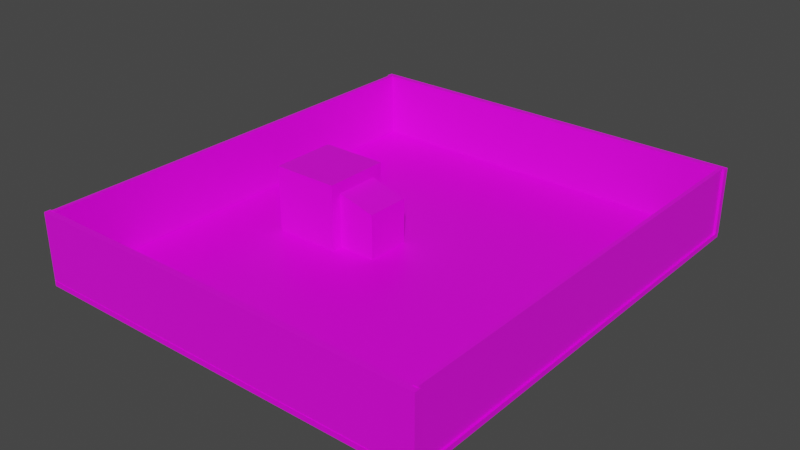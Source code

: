 # Source: scifi1.blend  (saved by Blender 2.93.20; exported with 4.5.12 LTS)
import bpy
from mathutils import Matrix  # noqa: F401  (used for matrix-valued properties, if any)

bpy.ops.wm.read_factory_settings(use_empty=True)
scene = bpy.context.scene
scene.name = 'Scene'

# ---- collections
col_collection = bpy.data.collections.new('Collection'); scene.collection.children.link(col_collection)

# ---- images (referenced by path relative to the original .blend; pixels are not part of the script)
import os
ASSET_DIR = os.environ.get("B2B_ASSET_DIR", "")  # directory of the original .blend (textures are referenced by path, not embedded)
HERE = os.path.dirname(os.path.abspath(__file__))  # packed textures are extracted next to this script under _unpacked/

def load_image(name, relpath, width, height, colorspace="sRGB"):
    """Load a texture the original file referenced (path relative to the .blend, or extracted next to this script)."""
    p = next((c for c in (os.path.join(HERE, relpath), os.path.join(ASSET_DIR, relpath)) if relpath and os.path.exists(c)), "")
    if p:
        img = bpy.data.images.load(p, check_existing=True)
        img.name = name
    else:  # same state as the original file: an image datablock whose file is absent (Cycles renders it pink)
        img = bpy.data.images.new(name, width, height)
        img.source = "FILE"
        img.filepath = "//" + (relpath or name)
    img.colorspace_settings.name = colorspace
    return img
img_metal_panel_008_basecolor_jpg = load_image('Metal_Panel_008_basecolor.jpg', 'Metal_Panel_008_basecolor.jpg', 1024, 1024, 'sRGB')
img_metal_grill_019_basecolor_jpg = load_image('Metal_Grill_019_basecolor.jpg', 'Metal_Grill_019_basecolor.jpg', 1024, 1024, 'sRGB')
img_metal_plate_sci_fi_002_basecolor_jpg = load_image('Metal_Plate_Sci-Fi_002_basecolor.jpg', 'Metal_Plate_Sci-Fi_002_basecolor.jpg', 1024, 1024, 'sRGB')

# ---- materials (node trees are filled in below, after node groups)
mat_floormat = bpy.data.materials.new('floorMat')
mat_floormat.alpha_threshold = 0.0
mat_floormat.use_transparent_shadow = False
mat_floormat.line_color = (0.0, 0.0, 0.0, 1.0)
mat_wallmat = bpy.data.materials.new('wallMat')
mat_wallmat.use_transparent_shadow = False
mat_metal = bpy.data.materials.new('metal')
mat_metal.use_transparent_shadow = False

# ---- material node trees
mat_floormat.use_nodes = True; mat_floormat.node_tree.nodes.clear()
_N = mat_floormat.node_tree.nodes; _L = mat_floormat.node_tree.links
n0 = _N.new('ShaderNodeOutputMaterial'); n0.name = 'Material Output'; n0.location = (300, 300)
n1 = _N.new('ShaderNodeBsdfPrincipled'); n1.name = 'Principled BSDF'; n1.location = (10, 300)
n1.distribution = 'GGX'
n1.subsurface_method = 'BURLEY'
n1.inputs[2].default_value = 0.4
n1.inputs[3].default_value = 1.45
n1.inputs[27].default_value = (0.0, 0.0, 0.0, 1.0)
n1.inputs[28].default_value = 1.0
n2 = _N.new('ShaderNodeTexImage'); n2.name = 'Image Texture'; n2.location = (-280, 275)
n2.image = img_metal_panel_008_basecolor_jpg
_L.new(n1.outputs[0], n0.inputs[0])
_L.new(n2.outputs[0], n1.inputs[0])
n0.is_active_output = True
mat_wallmat.use_nodes = True; mat_wallmat.node_tree.nodes.clear()
_N = mat_wallmat.node_tree.nodes; _L = mat_wallmat.node_tree.links
n0 = _N.new('ShaderNodeBsdfPrincipled'); n0.name = 'Principled BSDF'; n0.location = (10, 300)
n0.distribution = 'GGX'
n0.subsurface_method = 'BURLEY'
n0.inputs[3].default_value = 1.45
n0.inputs[27].default_value = (0.0, 0.0, 0.0, 1.0)
n0.inputs[28].default_value = 1.0
n1 = _N.new('ShaderNodeOutputMaterial'); n1.name = 'Material Output'; n1.location = (300, 300)
n2 = _N.new('ShaderNodeTexImage'); n2.name = 'Image Texture'; n2.location = (-280, 275)
n2.image = img_metal_grill_019_basecolor_jpg
_L.new(n0.outputs[0], n1.inputs[0])
_L.new(n2.outputs[0], n0.inputs[0])
n1.is_active_output = True
mat_metal.use_nodes = True; mat_metal.node_tree.nodes.clear()
_N = mat_metal.node_tree.nodes; _L = mat_metal.node_tree.links
n0 = _N.new('ShaderNodeBsdfPrincipled'); n0.name = 'Principled BSDF'; n0.location = (10, 300)
n0.distribution = 'GGX'
n0.subsurface_method = 'BURLEY'
n0.inputs[3].default_value = 1.45
n0.inputs[27].default_value = (0.0, 0.0, 0.0, 1.0)
n0.inputs[28].default_value = 1.0
n1 = _N.new('ShaderNodeOutputMaterial'); n1.name = 'Material Output'; n1.location = (300, 300)
n2 = _N.new('ShaderNodeTexImage'); n2.name = 'Image Texture'; n2.location = (-280, 275)
n2.image = img_metal_plate_sci_fi_002_basecolor_jpg
_L.new(n0.outputs[0], n1.inputs[0])
_L.new(n2.outputs[0], n0.inputs[0])
n1.is_active_output = True

# ---- world
world_world = bpy.data.worlds.new('World'); scene.world = world_world
world_world.use_nodes = True; world_world.node_tree.nodes.clear()
_N = world_world.node_tree.nodes; _L = world_world.node_tree.links
n0 = _N.new('ShaderNodeOutputWorld'); n0.name = 'World Output'; n0.location = (300, 300)
n1 = _N.new('ShaderNodeBackground'); n1.name = 'Background'; n1.location = (10, 300)
n1.inputs[0].default_value = (0.05088, 0.05088, 0.05088, 1.0)
_L.new(n1.outputs[0], n0.inputs[0])
n0.is_active_output = True
world_world.color = (0.05088, 0.05088, 0.05088)
world_world.use_sun_shadow = False
world_world.sun_shadow_jitter_overblur = 0.0

# ---- meshes
me_cube = bpy.data.meshes.new('Cube')
me_cube.from_pydata([(6.013, 6.801, -0.07569), (6.013, 6.801, 0.07569), (6.013, -6.801, -0.07569), (6.013, -6.801, 0.07569), (-6.013, 6.801, -0.07569), (-6.013, 6.801, 0.07569), (-6.013, -6.801, -0.07569), (-6.013, -6.801, 0.07569), (-6.026, -6.789, 0.0615), (-6.026, -6.789, 2.062), (-6.026, -6.603, 0.0615), (-6.026, -6.603, 2.062), (6.026, -6.789, 0.0615), (6.026, -6.789, 2.062), (6.026, -6.603, 0.0615), (6.026, -6.603, 2.062), (-6.026, 6.603, 0.0615), (-6.026, 6.603, 2.062), (-6.026, 6.789, 0.0615), (-6.026, 6.789, 2.062), (6.026, 6.603, 0.0615), (6.026, 6.603, 2.062), (6.026, 6.789, 0.0615), (6.026, 6.789, 2.062), (-5.939, -6.625, 0.07783), (-5.939, -6.625, 2.078), (-5.939, 6.625, 0.07783), (-5.939, 6.625, 2.078), (-5.819, -6.625, 0.07783), (-5.819, -6.625, 2.078), (-5.819, 6.625, 0.07783), (-5.819, 6.625, 2.078), (5.839, -6.625, 0.07783), (5.839, -6.625, 2.078), (5.839, 6.625, 0.07783), (5.839, 6.625, 2.078), (5.959, -6.625, 0.07783), (5.959, -6.625, 2.078), (5.959, 6.625, 0.07783), (5.959, 6.625, 2.078), (-3.524, -1.0, 0.06128), (-3.524, -1.0, 2.061), (-3.524, 1.0, 0.06128), (-3.524, 1.0, 2.061), (-1.524, -0.6732, 0.06747), (-1.524, -0.6732, 1.72), (-1.524, 0.6732, 0.06747), (-1.524, 0.6732, 1.72), (-1.524, 1.0, 2.061), (-1.524, 1.0, 0.06128), (-1.524, -1.0, 0.06128), (-1.524, -1.0, 2.061), (-0.4106, 0.6732, 1.414), (-0.4106, 0.6732, 0.06747), (-0.4106, -0.6732, 0.06747), (-0.4106, -0.6732, 1.414)], [], [(4, 0, 2), (2, 3, 7), (6, 7, 5), (1, 5, 7), (0, 1, 3), (4, 5, 1), (9, 10, 8), (11, 14, 10), (15, 12, 14), (13, 8, 12), (14, 8, 10), (11, 13, 15), (17, 18, 16), (19, 22, 18), (23, 20, 22), (21, 16, 20), (22, 16, 18), (19, 21, 23), (25, 26, 24), (27, 30, 26), (31, 28, 30), (29, 24, 28), (30, 24, 26), (27, 29, 31), (33, 34, 32), (35, 38, 34), (39, 36, 38), (37, 32, 36), (38, 32, 34), (35, 37, 39), (4, 2, 6), (2, 7, 6), (6, 5, 4), (1, 7, 3), (0, 3, 2), (4, 1, 0), (9, 11, 10), (11, 15, 14), (15, 13, 12), (13, 9, 8), (14, 12, 8), (11, 9, 13), (17, 19, 18), (19, 23, 22), (23, 21, 20), (21, 17, 16), (22, 20, 16), (19, 17, 21), (25, 27, 26), (27, 31, 30), (31, 29, 28), (29, 25, 24), (30, 28, 24), (27, 25, 29), (33, 35, 34), (35, 39, 38), (39, 37, 36), (37, 33, 32), (38, 36, 32), (35, 33, 37), (40, 41, 43, 42), (42, 43, 48, 49), (46, 47, 52, 53), (50, 51, 41, 40), (42, 49, 50, 40), (48, 43, 41, 51), (47, 46, 49, 48), (46, 44, 50, 49), (45, 47, 48, 51), (44, 45, 51, 50), (53, 52, 55, 54), (45, 44, 54, 55), (44, 46, 53, 54), (47, 45, 55, 52)])
me_cube.polygons.foreach_set('material_index', [0, 0, 0, 0, 0, 0, 1, 1, 1, 1, 0, 1, 1, 1, 1, 1, 0, 1, 1, 1, 1, 1, 0, 1, 1, 1, 1, 1, 0, 1, 0, 0, 0, 0, 0, 0, 1, 1, 1, 1, 0, 1, 1, 1, 1, 1, 0, 1, 1, 1, 1, 1, 0, 1, 1, 1, 1, 1, 0, 1, 2, 2, 2, 2, 0, 2, 2, 0, 2, 2, 2, 2, 0, 2])
_uv = me_cube.uv_layers.new(name='UVMap')
_uv.uv.foreach_set('vector', [-2.0, 3.0, 3.0, 3.0, 3.0, -2.0, 3.0, 3.0, 3.0, -2.0, -2.0, -2.0, -2.0, 3.0, -2.0, -2.0, 3.0, -2.0, 3.0, 3.0, -2.0, 3.0, -2.0, -2.0, 3.0, 3.0, 3.0, -2.0, -2.0, -2.0, -2.0, 3.0, -2.0, -2.0, 3.0, -2.0, -2.24, 0.8196, -2.165, 0.01232, -2.24, 0.01232, -1.934, 0.8196, 2.93, 0.01232, -1.934, 0.01232, -2.165, 0.8196, -2.24, 0.01232, -2.165, 0.01232, 2.93, 0.8196, -1.934, 0.01232, 2.93, 0.01232, 0.375, 0.5, 0.125, 0.75, 0.125, 0.5, -1.934, -2.165, 2.93, -2.24, 2.93, -2.165, 3.165, 0.8196, 3.24, 0.01232, 3.165, 0.01232, -1.934, 0.8196, 2.93, 0.01232, -1.934, 0.01232, 3.24, 0.8196, 3.165, 0.01232, 3.24, 0.01232, 2.93, 0.8196, -1.934, 0.01232, 2.93, 0.01232, 0.375, 0.5, 0.125, 0.75, 0.125, 0.5, -1.934, 3.24, 2.93, 3.165, 2.93, 3.24, -2.174, 0.8262, 3.174, 0.01891, -2.174, 0.01891, -1.899, 0.8262, -1.851, 0.01891, -1.899, 0.01891, 3.174, 0.8262, -2.174, 0.01891, 3.174, 0.01891, -1.851, 0.8262, -1.899, 0.01891, -1.851, 0.01891, 0.375, 0.5, 0.125, 0.75, 0.125, 0.5, -1.899, 3.174, -1.851, -2.174, -1.851, 3.174, -2.174, 0.8262, 3.174, 0.01891, -2.174, 0.01891, 2.855, 0.8262, 2.903, 0.01891, 2.855, 0.01891, 3.174, 0.8262, -2.174, 0.01891, 3.174, 0.01891, 2.903, 0.8262, 2.855, 0.01891, 2.903, 0.01891, 0.375, 0.5, 0.125, 0.75, 0.125, 0.5, 2.855, 3.174, 2.903, -2.174, 2.903, 3.174, -2.0, 3.0, 3.0, -2.0, -2.0, -2.0, 3.0, 3.0, -2.0, -2.0, -2.0, 3.0, -2.0, 3.0, 3.0, -2.0, 3.0, 3.0, 3.0, 3.0, -2.0, -2.0, 3.0, -2.0, 3.0, 3.0, -2.0, -2.0, -2.0, 3.0, -2.0, 3.0, 3.0, -2.0, 3.0, 3.0, -2.24, 0.8196, -2.165, 0.8196, -2.165, 0.01232, -1.934, 0.8196, 2.93, 0.8196, 2.93, 0.01232, -2.165, 0.8196, -2.24, 0.8196, -2.24, 0.01232, 2.93, 0.8196, -1.934, 0.8196, -1.934, 0.01232, 0.375, 0.5, 0.375, 0.75, 0.125, 0.75, -1.934, -2.165, -1.934, -2.24, 2.93, -2.24, 3.165, 0.8196, 3.24, 0.8196, 3.24, 0.01232, -1.934, 0.8196, 2.93, 0.8196, 2.93, 0.01232, 3.24, 0.8196, 3.165, 0.8196, 3.165, 0.01232, 2.93, 0.8196, -1.934, 0.8196, -1.934, 0.01232, 0.375, 0.5, 0.375, 0.75, 0.125, 0.75, -1.934, 3.24, -1.934, 3.165, 2.93, 3.165, -2.174, 0.8262, 3.174, 0.8262, 3.174, 0.01891, -1.899, 0.8262, -1.851, 0.8262, -1.851, 0.01891, 3.174, 0.8262, -2.174, 0.8262, -2.174, 0.01891, -1.851, 0.8262, -1.899, 0.8262, -1.899, 0.01891, 0.375, 0.5, 0.375, 0.75, 0.125, 0.75, -1.899, 3.174, -1.899, -2.174, -1.851, -2.174, -2.174, 0.8262, 3.174, 0.8262, 3.174, 0.01891, 2.855, 0.8262, 2.903, 0.8262, 2.903, 0.01891, 3.174, 0.8262, -2.174, 0.8262, -2.174, 0.01891, 2.903, 0.8262, 2.855, 0.8262, 2.855, 0.01891, 0.375, 0.5, 0.375, 0.75, 0.125, 0.75, 2.855, 3.174, 2.855, -2.174, 2.903, -2.174, -0.05617, -0.1249, -0.05617, 0.9874, 1.056, 0.9874, 1.056, -0.1249, -0.5003, -0.1249, -0.5003, 0.9874, 0.612, 0.9874, 0.612, -0.1249, 0.612, -0.1215, 0.612, 0.7978, 1.231, 0.6274, 1.231, -0.1215, 0.612, -0.1249, 0.612, 0.9874, -0.5003, 0.9874, -0.5003, -0.1249, 0.125, 0.5, 0.375, 0.5, 0.375, 0.75, 0.125, 0.75, 0.612, 1.056, -0.5003, 1.056, -0.5003, -0.05617, 0.612, -0.05617, 0.8744, 0.7978, 0.8744, -0.1215, 1.056, -0.1249, 1.056, 0.9874, 0.4159, 0.5409, 0.4159, 0.7091, 0.375, 0.75, 0.375, 0.5, 0.1256, 0.7978, 0.8744, 0.7978, 1.056, 0.9874, -0.05617, 0.9874, 0.1256, -0.1215, 0.1256, 0.7978, -0.05617, 0.9874, -0.05617, -0.1249, 0.8744, -0.1215, 0.8744, 0.6274, 0.1256, 0.6274, 0.1256, -0.1215, 0.612, 0.7978, 0.612, -0.1215, 1.231, -0.1215, 1.231, 0.6274, 0.4159, 0.7091, 0.4159, 0.5409, 0.4159, 0.5409, 0.4159, 0.7091, 0.612, 0.8744, 0.612, 0.1256, 1.231, 0.1256, 1.231, 0.8744])
me_cube.materials.append(mat_floormat)
me_cube.materials.append(mat_wallmat)
me_cube.materials.append(mat_metal)
me_cube.use_remesh_preserve_volume = False
me_cube.use_remesh_preserve_attributes = False
me_cube.use_mirror_vertex_groups = False
me_cube.update()

# ---- objects
ob_cube = bpy.data.objects.new('Cube', me_cube)

# ---- transforms, parenting, visibility, modifiers, constraints
ob_cube.location = (0.0, 0.0, 0.0)
ob_cube.lock_rotations_4d = False
ob_cube.empty_display_type = 'ARROWS'
ob_cube.lineart.crease_threshold = 0.0

# ---- collection membership
col_collection.objects.link(ob_cube)

# ---- scene / render settings (as saved in the file)
scene.frame_start = 1; scene.frame_end = 250; scene.frame_set(1)
scene.render.engine = 'BLENDER_EEVEE_NEXT'
scene.cycles.use_denoising = False
scene.cycles.samples = 128
scene.cycles.sampling_pattern = 'TABULATED_SOBOL'
scene.cycles.use_adaptive_sampling = False
scene.cycles.use_light_tree = False
scene.view_settings.view_transform = 'Filmic'
bpy.context.view_layer.update()

# ---- added for rendering (the .blend has no active camera and no usable light): camera, sun
cam_auto = bpy.data.cameras.new('AutoCamera')
cam_auto.lens = 50.0
cam_auto.sensor_width = 36.0
cam_auto.clip_end = 1000.0
ob_auto_camera = bpy.data.objects.new('AutoCamera', cam_auto)
scene.collection.objects.link(ob_auto_camera)
ob_auto_camera.location = (16.9319, -20.3182, 14.5466)
ob_auto_camera.rotation_euler = (1.09748, -7.21219e-08, 0.694738)
scene.camera = ob_auto_camera
light_auto_sun = bpy.data.lights.new('AutoSun', 'SUN')
light_auto_sun.energy = 3.0
light_auto_sun.angle = 0.0523599
ob_auto_sun = bpy.data.objects.new('AutoSun', light_auto_sun)
scene.collection.objects.link(ob_auto_sun)
ob_auto_sun.rotation_euler = (0.872665, 0.174533, 0.523599)
bpy.context.view_layer.update()
